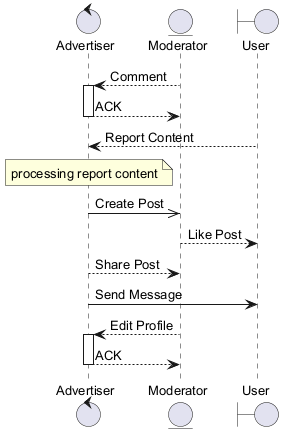

The diagram above was rendered by PlantUML. Its source (embedded in the PNG):
@startuml
skinparam backgroundColor #FFFFFF
skinparam classBackgroundColor #F1F8E9
skinparam classBorderColor #33691E
skinparam defaultFontSize 13
control "Advertiser" as A
entity "Moderator" as M
boundary "User" as U
M --> A : Comment
activate A
A --> M : ACK
deactivate A
U --> A : Report Content
note over A : processing report content
A ->> M : Create Post
M --> U : Like Post
A --> M : Share Post
A -> U : Send Message
M --> A : Edit Profile
activate A
A --> M : ACK
deactivate A
@enduml